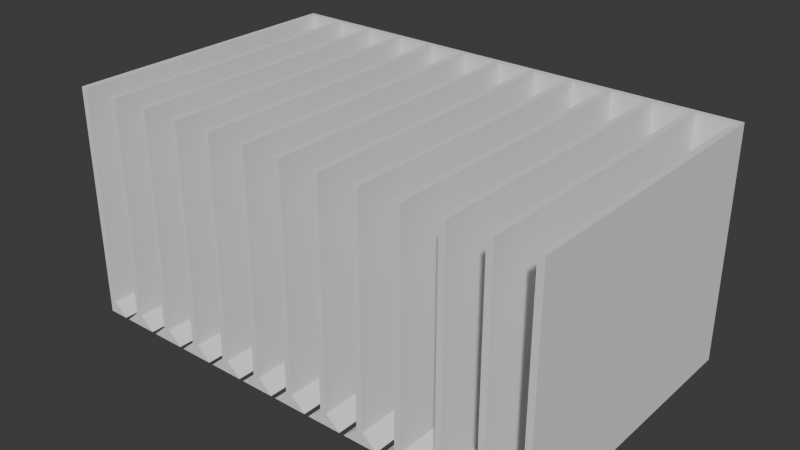 # Source: LidStorageTray.blend  (saved by Blender 5.0.119; exported with 4.5.12 LTS)
import bpy
from mathutils import Matrix  # noqa: F401  (used for matrix-valued properties, if any)

bpy.ops.wm.read_factory_settings(use_empty=True)
scene = bpy.context.scene
scene.name = 'Scene'

# ---- collections
col_collection = bpy.data.collections.new('Collection'); scene.collection.children.link(col_collection)

# ---- world
world_world = bpy.data.worlds.new('World'); scene.world = world_world
world_world.use_nodes = True; world_world.node_tree.nodes.clear()
_N = world_world.node_tree.nodes; _L = world_world.node_tree.links
n0 = _N.new('ShaderNodeOutputWorld'); n0.name = 'World Output'; n0.location = (200, 100)
n1 = _N.new('ShaderNodeBackground'); n1.name = 'Background'; n1.location = (-200, 100)
n1.inputs[0].default_value = (0.05088, 0.05088, 0.05088, 1.0)
_L.new(n1.outputs[0], n0.inputs[0])
n0.is_active_output = True
world_world.color = (0.05088, 0.05088, 0.05088)
world_world.sun_shadow_jitter_overblur = 0.0

# ---- meshes
me_cube_013 = bpy.data.meshes.new('Cube.013')
me_cube_013.from_pydata([(-115.5, -70.0, -55.0), (-115.5, -70.0, 55.0), (96.5, 67.0, -49.0), (77.5, 67.0, -49.0), (20.5, 67.0, -49.0), (58.5, 67.0, -49.0), (39.5, 67.0, -49.0), (112.5, 67.0, -49.0), (1.5, 67.0, -49.0), (93.5, 67.0, -49.0), (-115.5, 70.0, -55.0), (74.5, 67.0, -49.0), (-17.5, 67.0, -49.0), (55.5, 67.0, -49.0), (-36.5, 67.0, -49.0), (36.5, 67.0, -49.0), (-55.5, 67.0, -49.0), (-74.5, 67.0, -49.0), (17.5, 67.0, -49.0), (-1.5, 67.0, -49.0), (-93.5, 67.0, -49.0), (-112.5, 67.0, -49.0), (-20.5, 67.0, -49.0), (-115.5, 70.0, 55.0), (-39.5, 67.0, -49.0), (115.5, -70.0, -55.0), (-58.5, 67.0, -49.0), (115.5, -70.0, 55.0), (-77.5, 67.0, -49.0), (115.5, 70.0, -55.0), (-96.5, 67.0, -49.0), (115.5, 70.0, 55.0), (-112.5, -70.0, 55.0), (-96.5, -70.0, 55.0), (-112.5, -70.0, -49.0), (-96.5, -70.0, -49.0), (-96.5, 67.0, 55.0), (-112.5, 67.0, 55.0), (-93.5, -70.0, 55.0), (-77.5, -70.0, 55.0), (-93.5, -70.0, -49.0), (-77.5, -70.0, -49.0), (-77.5, 67.0, 55.0), (-93.5, 67.0, 55.0), (-74.5, -70.0, 55.0), (-58.5, -70.0, 55.0), (-74.5, -70.0, -49.0), (-58.5, -70.0, -49.0), (-58.5, 67.0, 55.0), (-74.5, 67.0, 55.0), (-55.5, -70.0, 55.0), (-39.5, -70.0, 55.0), (-55.5, -70.0, -49.0), (-39.5, -70.0, -49.0), (-39.5, 67.0, 55.0), (-55.5, 67.0, 55.0), (-36.5, -70.0, 55.0), (-20.5, -70.0, 55.0), (-36.5, -70.0, -49.0), (-20.5, -70.0, -49.0), (-20.5, 67.0, 55.0), (-36.5, 67.0, 55.0), (-17.5, -70.0, 55.0), (-1.5, -70.0, 55.0), (-17.5, -70.0, -49.0), (-1.5, -70.0, -49.0), (-1.5, 67.0, 55.0), (-17.5, 67.0, 55.0), (1.5, -70.0, 55.0), (17.5, -70.0, 55.0), (1.5, -70.0, -49.0), (17.5, -70.0, -49.0), (17.5, 67.0, 55.0), (1.5, 67.0, 55.0), (20.5, -70.0, 55.0), (36.5, -70.0, 55.0), (20.5, -70.0, -49.0), (36.5, -70.0, -49.0), (36.5, 67.0, 55.0), (20.5, 67.0, 55.0), (39.5, -70.0, 55.0), (55.5, -70.0, 55.0), (39.5, -70.0, -49.0), (55.5, -70.0, -49.0), (55.5, 67.0, 55.0), (39.5, 67.0, 55.0), (74.5, -70.0, 55.0), (58.5, -70.0, 55.0), (58.5, -70.0, -49.0), (74.5, -70.0, -49.0), (74.5, 67.0, 55.0), (58.5, 67.0, 55.0), (93.5, -70.0, 55.0), (77.5, -70.0, 55.0), (77.5, -70.0, -49.0), (93.5, -70.0, -49.0), (93.5, 67.0, 55.0), (77.5, 67.0, 55.0), (112.5, -70.0, 55.0), (96.5, -70.0, 55.0), (96.5, -70.0, -49.0), (112.5, -70.0, -49.0), (112.5, 67.0, 55.0), (96.5, 67.0, 55.0), (-112.5, 70.0, -48.9), (-105.6, 70.0, -55.0), (-96.5, 70.0, -48.9), (-103.4, 70.0, -55.0), (-112.5, -70.0, -48.9), (-105.6, -70.0, -55.0), (-103.4, -70.0, -55.0), (-112.4, -70.0, -49.0), (-96.61, -70.0, -49.0), (-96.5, -70.0, -48.9), (-112.5, 67.0, -48.9), (-112.4, 67.0, -49.0), (-96.61, 67.0, -49.0), (-96.5, 67.0, -48.9), (-84.37, 70.0, -55.0), (-86.63, 70.0, -55.0), (-93.5, 70.0, -48.9), (-77.5, 70.0, -48.9), (-77.5, -70.0, -48.9), (-77.61, -70.0, -49.0), (-93.39, -70.0, -49.0), (-93.5, -70.0, -48.9), (-86.63, -70.0, -55.0), (-84.37, -70.0, -55.0), (-93.5, 67.0, -48.9), (-93.39, 67.0, -49.0), (-77.61, 67.0, -49.0), (-77.5, 67.0, -48.9), (-65.37, 70.0, -55.0), (-67.63, 70.0, -55.0), (-74.5, 70.0, -48.9), (-58.5, 70.0, -48.9), (-58.5, -70.0, -48.9), (-58.61, -70.0, -49.0), (-74.39, -70.0, -49.0), (-74.5, -70.0, -48.9), (-67.63, -70.0, -55.0), (-65.37, -70.0, -55.0), (-74.5, 67.0, -48.9), (-74.39, 67.0, -49.0), (-58.61, 67.0, -49.0), (-58.5, 67.0, -48.9), (-46.37, 70.0, -55.0), (-48.63, 70.0, -55.0), (-55.5, 70.0, -48.9), (-39.5, 70.0, -48.9), (-39.5, -70.0, -48.9), (-39.61, -70.0, -49.0), (-55.39, -70.0, -49.0), (-55.5, -70.0, -48.9), (-48.63, -70.0, -55.0), (-46.37, -70.0, -55.0), (-55.5, 67.0, -48.9), (-55.39, 67.0, -49.0), (-39.61, 67.0, -49.0), (-39.5, 67.0, -48.9), (-27.37, 70.0, -55.0), (-29.63, 70.0, -55.0), (-36.5, 70.0, -48.9), (-20.5, 70.0, -48.9), (-20.61, -70.0, -49.0), (-36.39, -70.0, -49.0), (-36.5, -70.0, -48.9), (-20.5, -70.0, -48.9), (-29.63, -70.0, -55.0), (-27.37, -70.0, -55.0), (-36.5, 67.0, -48.9), (-36.39, 67.0, -49.0), (-20.61, 67.0, -49.0), (-20.5, 67.0, -48.9), (-8.373, 70.0, -55.0), (-10.63, 70.0, -55.0), (-17.5, 70.0, -48.9), (-1.5, 70.0, -48.9), (-1.613, -70.0, -49.0), (-17.39, -70.0, -49.0), (-17.5, -70.0, -48.9), (-1.5, -70.0, -48.9), (-10.63, -70.0, -55.0), (-8.373, -70.0, -55.0), (-17.5, 67.0, -48.9), (-17.39, 67.0, -49.0), (-1.613, 67.0, -49.0), (-1.5, 67.0, -48.9), (10.63, 70.0, -55.0), (8.373, 70.0, -55.0), (1.5, 70.0, -48.9), (17.5, 70.0, -48.9), (17.5, -70.0, -48.9), (1.5, -70.0, -48.9), (10.63, -70.0, -55.0), (8.373, -70.0, -55.0), (1.613, -70.0, -49.0), (17.39, -70.0, -49.0), (1.5, 67.0, -48.9), (1.613, 67.0, -49.0), (17.39, 67.0, -49.0), (17.5, 67.0, -48.9), (29.63, 70.0, -55.0), (27.37, 70.0, -55.0), (20.5, 70.0, -48.9), (36.5, 70.0, -48.9), (36.5, -70.0, -48.9), (36.39, -70.0, -49.0), (20.61, -70.0, -49.0), (20.5, -70.0, -48.9), (27.37, -70.0, -55.0), (29.63, -70.0, -55.0), (20.5, 67.0, -48.9), (20.61, 67.0, -49.0), (36.39, 67.0, -49.0), (36.5, 67.0, -48.9), (48.63, 70.0, -55.0), (46.37, 70.0, -55.0), (39.5, 70.0, -48.9), (55.5, 70.0, -48.9), (55.5, -70.0, -48.9), (48.63, -70.0, -55.0), (46.37, -70.0, -55.0), (39.5, -70.0, -48.9), (39.61, -70.0, -49.0), (55.39, -70.0, -49.0), (39.5, 67.0, -48.9), (39.61, 67.0, -49.0), (55.39, 67.0, -49.0), (55.5, 67.0, -48.9), (67.63, 70.0, -55.0), (65.37, 70.0, -55.0), (58.5, 70.0, -48.9), (74.5, 70.0, -48.9), (67.63, -70.0, -55.0), (65.37, -70.0, -55.0), (58.5, -70.0, -48.9), (74.5, -70.0, -48.9), (58.61, -70.0, -49.0), (74.39, -70.0, -49.0), (58.5, 67.0, -48.9), (58.61, 67.0, -49.0), (74.39, 67.0, -49.0), (74.5, 67.0, -48.9), (86.63, 70.0, -55.0), (84.37, 70.0, -55.0), (77.5, 70.0, -48.9), (93.5, 70.0, -48.9), (86.63, -70.0, -55.0), (84.37, -70.0, -55.0), (93.5, -70.0, -48.9), (77.5, -70.0, -48.9), (77.61, -70.0, -49.0), (93.39, -70.0, -49.0), (77.5, 67.0, -48.9), (77.61, 67.0, -49.0), (93.39, 67.0, -49.0), (93.5, 67.0, -48.9), (105.6, 70.0, -55.0), (103.4, 70.0, -55.0), (96.5, 70.0, -48.9), (112.5, 70.0, -48.9), (112.5, -70.0, -48.9), (105.6, -70.0, -55.0), (103.4, -70.0, -55.0), (96.61, -70.0, -49.0), (112.4, -70.0, -49.0), (96.5, -70.0, -48.9), (96.5, 67.0, -48.9), (96.61, 67.0, -49.0), (112.4, 67.0, -49.0), (112.5, 67.0, -48.9)], [], [(0, 1, 23, 10), (231, 216, 219, 218, 217, 202, 205, 204, 203, 188, 191, 190, 189, 174, 177, 176, 175, 160, 163, 162, 161, 146, 149, 148, 147, 132, 135, 134, 133, 118, 121, 120, 119, 107, 106, 104, 105, 10, 23, 31, 29, 258, 261, 260, 259, 244, 247, 246, 245, 230, 233, 232), (29, 31, 27, 25), (125, 38, 33, 113, 35, 112, 110, 126, 124, 40), (139, 44, 39, 122, 41, 123, 127, 140, 138, 46), (153, 50, 45, 136, 47, 137, 141, 154, 152, 52), (166, 56, 51, 150, 53, 151, 155, 168, 165, 58), (180, 62, 57, 167, 59, 164, 169, 182, 179, 64), (193, 68, 63, 181, 65, 178, 183, 195, 196, 70), (209, 74, 69, 192, 71, 197, 194, 210, 208, 76), (25, 27, 98, 262, 101, 266, 263), (265, 100, 267, 99, 92, 250, 95, 253, 248, 264), (251, 93, 86, 237, 89, 239, 234, 249, 252, 94), (236, 87, 81, 220, 83, 225, 221, 235, 238, 88), (223, 80, 75, 206, 77, 207, 211, 222, 224, 82), (108, 32, 1, 0, 109, 111, 34), (211, 202, 217, 222), (234, 230, 245, 249), (29, 25, 263, 258), (248, 244, 259, 264), (221, 216, 231, 235), (194, 188, 203, 210), (183, 174, 189, 195), (182, 169, 160, 175), (168, 155, 146, 161), (154, 141, 132, 147), (140, 127, 118, 133), (126, 110, 107, 119), (109, 0, 10, 105), (102, 98, 27, 31, 23, 1, 32, 37, 36, 33, 38, 43, 42, 39, 44, 49, 48, 45, 50, 55, 54, 51, 56, 61, 60, 57, 62, 67, 66, 63, 68, 73, 72, 69, 74, 79, 78, 75, 80, 85, 84, 81, 87, 91, 90, 86, 93, 97, 96, 92, 99, 103), (108, 34, 21, 114), (114, 37, 32, 108), (114, 21, 115), (30, 117, 116), (117, 36, 37, 114), (113, 33, 36, 117), (30, 35, 113, 117), (21, 34, 111, 115), (35, 30, 116, 112), (125, 40, 20, 128), (128, 43, 38, 125), (128, 20, 129), (28, 131, 130), (131, 42, 43, 128), (122, 39, 42, 131), (28, 41, 122, 131), (20, 40, 124, 129), (41, 28, 130, 123), (139, 46, 17, 142), (142, 49, 44, 139), (142, 17, 143), (26, 145, 144), (145, 48, 49, 142), (136, 45, 48, 145), (26, 47, 136, 145), (17, 46, 138, 143), (47, 26, 144, 137), (153, 52, 16, 156), (156, 55, 50, 153), (156, 16, 157), (24, 159, 158), (159, 54, 55, 156), (150, 51, 54, 159), (24, 53, 150, 159), (16, 52, 152, 157), (53, 24, 158, 151), (166, 58, 14, 170), (170, 61, 56, 166), (170, 14, 171), (22, 173, 172), (173, 60, 61, 170), (167, 57, 60, 173), (22, 59, 167, 173), (14, 58, 165, 171), (59, 22, 172, 164), (180, 64, 12, 184), (184, 67, 62, 180), (184, 12, 185), (19, 187, 186), (187, 66, 67, 184), (181, 63, 66, 187), (19, 65, 181, 187), (12, 64, 179, 185), (65, 19, 186, 178), (193, 70, 8, 198), (198, 73, 68, 193), (198, 8, 199), (18, 201, 200), (201, 72, 73, 198), (192, 69, 72, 201), (18, 71, 192, 201), (8, 70, 196, 199), (71, 18, 200, 197), (209, 76, 4, 212), (212, 79, 74, 209), (212, 4, 213), (15, 215, 214), (215, 78, 79, 212), (206, 75, 78, 215), (15, 77, 206, 215), (4, 76, 208, 213), (77, 15, 214, 207), (223, 82, 6, 226), (226, 85, 80, 223), (226, 6, 227), (13, 229, 228), (229, 84, 85, 226), (220, 81, 84, 229), (13, 83, 220, 229), (6, 82, 224, 227), (83, 13, 228, 225), (236, 88, 5, 240), (240, 91, 87, 236), (240, 5, 241), (11, 243, 242), (243, 90, 91, 240), (237, 86, 90, 243), (11, 89, 237, 243), (5, 88, 238, 241), (89, 11, 242, 239), (251, 94, 3, 254), (254, 97, 93, 251), (254, 3, 255), (9, 257, 256), (257, 96, 97, 254), (250, 92, 96, 257), (9, 95, 250, 257), (3, 94, 252, 255), (95, 9, 256, 253), (267, 100, 2, 268), (268, 103, 99, 267), (268, 2, 269), (7, 271, 270), (271, 102, 103, 268), (262, 98, 102, 271), (7, 101, 262, 271), (2, 100, 265, 269), (101, 7, 270, 266), (104, 106, 117, 114), (115, 111, 109, 105, 104, 114), (116, 117, 106, 107, 110, 112), (128, 120, 121, 131), (129, 124, 126, 119, 120, 128), (130, 131, 121, 118, 127, 123), (142, 134, 135, 145), (143, 138, 140, 133, 134, 142), (144, 145, 135, 132, 141, 137), (156, 148, 149, 159), (157, 152, 154, 147, 148, 156), (158, 159, 149, 146, 155, 151), (170, 162, 163, 173), (171, 165, 168, 161, 162, 170), (172, 173, 163, 160, 169, 164), (184, 176, 177, 187), (185, 179, 182, 175, 176, 184), (186, 187, 177, 174, 183, 178), (198, 190, 191, 201), (199, 196, 195, 189, 190, 198), (200, 201, 191, 188, 194, 197), (212, 204, 205, 215), (213, 208, 210, 203, 204, 212), (214, 215, 205, 202, 211, 207), (226, 218, 219, 229), (227, 224, 222, 217, 218, 226), (228, 229, 219, 216, 221, 225), (240, 232, 233, 243), (241, 238, 235, 231, 232, 240), (242, 243, 233, 230, 234, 239), (254, 246, 247, 257), (252, 249, 245, 246, 254, 255), (256, 257, 247, 244, 248, 253), (268, 260, 261, 271), (264, 259, 260, 268, 269, 265), (271, 261, 258, 263, 266, 270)])
_uv = me_cube_013.uv_layers.new(name='UVMap')
_uv.uv.foreach_set('vector', [0.375, 0.0, 0.625, 0.0, 0.625, 0.25, 0.375, 0.25, 0.375, 0.4458, 0.375, 0.4276, 0.3889, 0.4351, 0.3889, 0.4177, 0.375, 0.4252, 0.375, 0.4071, 0.3889, 0.4145, 0.3889, 0.3972, 0.375, 0.4046, 0.375, 0.3865, 0.3889, 0.3939, 0.3889, 0.3766, 0.375, 0.3841, 0.375, 0.3659, 0.3889, 0.3734, 0.3889, 0.3561, 0.375, 0.3635, 0.375, 0.3454, 0.3889, 0.3528, 0.3889, 0.3355, 0.375, 0.3429, 0.375, 0.3248, 0.3889, 0.3323, 0.3889, 0.3149, 0.375, 0.3224, 0.375, 0.3042, 0.3889, 0.3117, 0.3889, 0.2944, 0.375, 0.3018, 0.375, 0.2837, 0.3889, 0.2911, 0.3889, 0.2738, 0.375, 0.2812, 0.375, 0.2631, 0.3889, 0.2706, 0.3889, 0.2532, 0.375, 0.2607, 0.375, 0.25, 0.625, 0.25, 0.625, 0.5, 0.375, 0.5, 0.375, 0.4893, 0.3889, 0.4968, 0.3889, 0.4794, 0.375, 0.4869, 0.375, 0.4688, 0.3889, 0.4762, 0.3889, 0.4589, 0.375, 0.4663, 0.375, 0.4482, 0.3889, 0.4556, 0.3889, 0.4383, 0.375, 0.5, 0.625, 0.5, 0.625, 0.75, 0.375, 0.75, 0.3889, 0.9762, 0.625, 0.9762, 0.625, 0.9794, 0.3889, 0.9794, 0.3886, 0.9794, 0.3886, 0.9796, 0.375, 0.9869, 0.375, 0.9688, 0.3886, 0.9761, 0.3886, 0.9762, 0.3889, 0.9556, 0.625, 0.9556, 0.625, 0.9589, 0.3889, 0.9589, 0.3886, 0.9589, 0.3886, 0.959, 0.375, 0.9663, 0.375, 0.9482, 0.3886, 0.9555, 0.3886, 0.9556, 0.3889, 0.9351, 0.625, 0.9351, 0.625, 0.9383, 0.3889, 0.9383, 0.3886, 0.9383, 0.3886, 0.9384, 0.375, 0.9458, 0.375, 0.9276, 0.3886, 0.9349, 0.3886, 0.9351, 0.3889, 0.9145, 0.625, 0.9145, 0.625, 0.9177, 0.3889, 0.9177, 0.3886, 0.9177, 0.3886, 0.9179, 0.375, 0.9252, 0.375, 0.9071, 0.3886, 0.9144, 0.3886, 0.9145, 0.3889, 0.8939, 0.625, 0.8939, 0.625, 0.8972, 0.3889, 0.8972, 0.3886, 0.8972, 0.3886, 0.8973, 0.375, 0.9046, 0.375, 0.8865, 0.3886, 0.8938, 0.3886, 0.8939, 0.3889, 0.8734, 0.625, 0.8734, 0.625, 0.8766, 0.3889, 0.8766, 0.3886, 0.8766, 0.3886, 0.8767, 0.375, 0.8841, 0.375, 0.8659, 0.3886, 0.8733, 0.3886, 0.8734, 0.3889, 0.8528, 0.625, 0.8528, 0.625, 0.8561, 0.3889, 0.8561, 0.3886, 0.8561, 0.3886, 0.8562, 0.375, 0.8635, 0.375, 0.8454, 0.3886, 0.8527, 0.3886, 0.8528, 0.375, 0.75, 0.625, 0.75, 0.625, 0.7532, 0.3889, 0.7532, 0.3886, 0.7532, 0.3886, 0.7534, 0.375, 0.7607, 0.3886, 0.7704, 0.3886, 0.7706, 0.3889, 0.7706, 0.625, 0.7706, 0.625, 0.7738, 0.3889, 0.7738, 0.3886, 0.7738, 0.3886, 0.7739, 0.375, 0.7812, 0.375, 0.7631, 0.3889, 0.7911, 0.625, 0.7911, 0.625, 0.7944, 0.3889, 0.7944, 0.3886, 0.7944, 0.3886, 0.7945, 0.375, 0.8018, 0.375, 0.7837, 0.3886, 0.791, 0.3886, 0.7911, 0.3889, 0.8117, 0.625, 0.8117, 0.625, 0.8149, 0.3889, 0.8149, 0.3886, 0.8149, 0.3886, 0.8151, 0.375, 0.8224, 0.375, 0.8042, 0.3886, 0.8116, 0.3886, 0.8117, 0.3889, 0.8323, 0.625, 0.8323, 0.625, 0.8355, 0.3889, 0.8355, 0.3886, 0.8355, 0.3886, 0.8356, 0.375, 0.8429, 0.375, 0.8248, 0.3886, 0.8321, 0.3886, 0.8323, 0.3889, 0.9968, 0.625, 0.9968, 0.625, 1.0, 0.375, 1.0, 0.375, 0.9893, 0.3886, 0.9966, 0.3886, 0.9968, 0.2821, 0.75, 0.2821, 0.5, 0.3002, 0.5, 0.3002, 0.75, 0.3232, 0.75, 0.3232, 0.5, 0.3413, 0.5, 0.3413, 0.75, 0.375, 0.5, 0.375, 0.75, 0.3643, 0.75, 0.3643, 0.5, 0.3438, 0.75, 0.3438, 0.5, 0.3619, 0.5, 0.3619, 0.75, 0.3026, 0.75, 0.3026, 0.5, 0.3208, 0.5, 0.3208, 0.75, 0.2615, 0.75, 0.2615, 0.5, 0.2796, 0.5, 0.2796, 0.75, 0.2409, 0.75, 0.2409, 0.5, 0.2591, 0.5, 0.2591, 0.75, 0.2385, 0.75, 0.2204, 0.75, 0.2204, 0.5, 0.2385, 0.5, 0.2179, 0.75, 0.1998, 0.75, 0.1998, 0.5, 0.2179, 0.5, 0.1974, 0.75, 0.1792, 0.75, 0.1792, 0.5, 0.1974, 0.5, 0.1768, 0.75, 0.1587, 0.75, 0.1587, 0.5, 0.1768, 0.5, 0.1562, 0.75, 0.1381, 0.75, 0.1381, 0.5, 0.1562, 0.5, 0.1357, 0.75, 0.125, 0.75, 0.125, 0.5, 0.1357, 0.5, 0.6282, 0.5054, 0.6282, 0.75, 0.625, 0.75, 0.625, 0.5, 0.875, 0.5, 0.875, 0.75, 0.8718, 0.75, 0.8718, 0.5054, 0.8544, 0.5054, 0.8544, 0.75, 0.8512, 0.75, 0.8512, 0.5054, 0.8339, 0.5054, 0.8339, 0.75, 0.8306, 0.75, 0.8306, 0.5054, 0.8133, 0.5054, 0.8133, 0.75, 0.8101, 0.75, 0.8101, 0.5054, 0.7927, 0.5054, 0.7927, 0.75, 0.7895, 0.75, 0.7895, 0.5054, 0.7722, 0.5054, 0.7722, 0.75, 0.7689, 0.75, 0.7689, 0.5054, 0.7516, 0.5054, 0.7516, 0.75, 0.7484, 0.75, 0.7484, 0.5054, 0.7311, 0.5054, 0.7311, 0.75, 0.7278, 0.75, 0.7278, 0.5054, 0.7105, 0.5054, 0.7105, 0.75, 0.7073, 0.75, 0.7073, 0.5054, 0.6899, 0.5054, 0.6899, 0.75, 0.6867, 0.75, 0.6867, 0.5054, 0.6694, 0.5054, 0.6694, 0.75, 0.6661, 0.75, 0.6661, 0.5054, 0.6488, 0.5054, 0.6488, 0.75, 0.6456, 0.75, 0.6456, 0.5054, 0.3752, 0.0001824, 0.375, 0.0001824, 0.375, 0.25, 0.3752, 0.25, 0.3752, 0.25, 0.6226, 0.25, 0.6226, 0.0001824, 0.3752, 0.0001824, 0.3752, 0.25, 0.375, 0.25, 0.375, 0.2518, 0.375, 0.5, 0.3752, 0.5, 0.375, 0.4982, 0.3752, 0.5, 0.6226, 0.5, 0.6226, 0.25, 0.3752, 0.25, 0.3752, 0.7498, 0.6226, 0.7498, 0.6226, 0.5, 0.3752, 0.5, 0.375, 0.5, 0.375, 0.7498, 0.3752, 0.7498, 0.3752, 0.5, 0.125, 0.5, 0.125, 0.7498, 0.1268, 0.7498, 0.1268, 0.5, 0.375, 0.7498, 0.375, 0.5, 0.3732, 0.5, 0.3732, 0.7498, 0.3752, 0.0001824, 0.375, 0.0001824, 0.375, 0.25, 0.3752, 0.25, 0.3752, 0.25, 0.6226, 0.25, 0.6226, 0.0001824, 0.3752, 0.0001824, 0.3752, 0.25, 0.375, 0.25, 0.375, 0.2518, 0.375, 0.5, 0.3752, 0.5, 0.375, 0.4982, 0.3752, 0.5, 0.6226, 0.5, 0.6226, 0.25, 0.3752, 0.25, 0.3752, 0.7498, 0.6226, 0.7498, 0.6226, 0.5, 0.3752, 0.5, 0.375, 0.5, 0.375, 0.7498, 0.3752, 0.7498, 0.3752, 0.5, 0.125, 0.5, 0.125, 0.7498, 0.1268, 0.7498, 0.1268, 0.5, 0.375, 0.7498, 0.375, 0.5, 0.3732, 0.5, 0.3732, 0.7498, 0.3752, 0.0001824, 0.375, 0.0001824, 0.375, 0.25, 0.3752, 0.25, 0.3752, 0.25, 0.6226, 0.25, 0.6226, 0.0001824, 0.3752, 0.0001824, 0.3752, 0.25, 0.375, 0.25, 0.375, 0.2518, 0.375, 0.5, 0.3752, 0.5, 0.375, 0.4982, 0.3752, 0.5, 0.6226, 0.5, 0.6226, 0.25, 0.3752, 0.25, 0.3752, 0.7498, 0.6226, 0.7498, 0.6226, 0.5, 0.3752, 0.5, 0.375, 0.5, 0.375, 0.7498, 0.3752, 0.7498, 0.3752, 0.5, 0.125, 0.5, 0.125, 0.7498, 0.1268, 0.7498, 0.1268, 0.5, 0.375, 0.7498, 0.375, 0.5, 0.3732, 0.5, 0.3732, 0.7498, 0.3752, 0.0001824, 0.375, 0.0001824, 0.375, 0.25, 0.3752, 0.25, 0.3752, 0.25, 0.6226, 0.25, 0.6226, 0.0001824, 0.3752, 0.0001824, 0.3752, 0.25, 0.375, 0.25, 0.375, 0.2518, 0.375, 0.5, 0.3752, 0.5, 0.375, 0.4982, 0.3752, 0.5, 0.6226, 0.5, 0.6226, 0.25, 0.3752, 0.25, 0.3752, 0.7498, 0.6226, 0.7498, 0.6226, 0.5, 0.3752, 0.5, 0.375, 0.5, 0.375, 0.7498, 0.3752, 0.7498, 0.3752, 0.5, 0.125, 0.5, 0.125, 0.7498, 0.1268, 0.7498, 0.1268, 0.5, 0.375, 0.7498, 0.375, 0.5, 0.3732, 0.5, 0.3732, 0.7498, 0.3752, 0.0001824, 0.375, 0.0001824, 0.375, 0.25, 0.3752, 0.25, 0.3752, 0.25, 0.6226, 0.25, 0.6226, 0.0001824, 0.3752, 0.0001824, 0.3752, 0.25, 0.375, 0.25, 0.375, 0.2518, 0.375, 0.5, 0.3752, 0.5, 0.375, 0.4982, 0.3752, 0.5, 0.6226, 0.5, 0.6226, 0.25, 0.3752, 0.25, 0.3752, 0.7498, 0.6226, 0.7498, 0.6226, 0.5, 0.3752, 0.5, 0.375, 0.5, 0.375, 0.7498, 0.3752, 0.7498, 0.3752, 0.5, 0.125, 0.5, 0.125, 0.7498, 0.1268, 0.7498, 0.1268, 0.5, 0.375, 0.7498, 0.375, 0.5, 0.3732, 0.5, 0.3732, 0.7498, 0.3752, 0.0001824, 0.375, 0.0001824, 0.375, 0.25, 0.3752, 0.25, 0.3752, 0.25, 0.6226, 0.25, 0.6226, 0.0001824, 0.3752, 0.0001824, 0.3752, 0.25, 0.375, 0.25, 0.375, 0.2518, 0.375, 0.5, 0.3752, 0.5, 0.375, 0.4982, 0.3752, 0.5, 0.6226, 0.5, 0.6226, 0.25, 0.3752, 0.25, 0.3752, 0.7498, 0.6226, 0.7498, 0.6226, 0.5, 0.3752, 0.5, 0.375, 0.5, 0.375, 0.7498, 0.3752, 0.7498, 0.3752, 0.5, 0.125, 0.5, 0.125, 0.7498, 0.1268, 0.7498, 0.1268, 0.5, 0.375, 0.7498, 0.375, 0.5, 0.3732, 0.5, 0.3732, 0.7498, 0.3752, 0.0001824, 0.375, 0.0001824, 0.375, 0.25, 0.3752, 0.25, 0.3752, 0.25, 0.6226, 0.25, 0.6226, 0.0001824, 0.3752, 0.0001824, 0.3752, 0.25, 0.375, 0.25, 0.375, 0.2518, 0.375, 0.5, 0.3752, 0.5, 0.375, 0.4982, 0.3752, 0.5, 0.6226, 0.5, 0.6226, 0.25, 0.3752, 0.25, 0.3752, 0.7498, 0.6226, 0.7498, 0.6226, 0.5, 0.3752, 0.5, 0.375, 0.5, 0.375, 0.7498, 0.3752, 0.7498, 0.3752, 0.5, 0.125, 0.5, 0.125, 0.7498, 0.1268, 0.7498, 0.1268, 0.5, 0.375, 0.7498, 0.375, 0.5, 0.3732, 0.5, 0.3732, 0.7498, 0.3752, 0.0001824, 0.375, 0.0001824, 0.375, 0.25, 0.3752, 0.25, 0.3752, 0.25, 0.6226, 0.25, 0.6226, 0.0001824, 0.3752, 0.0001824, 0.3752, 0.25, 0.375, 0.25, 0.375, 0.2518, 0.375, 0.5, 0.3752, 0.5, 0.375, 0.4982, 0.3752, 0.5, 0.6226, 0.5, 0.6226, 0.25, 0.3752, 0.25, 0.3752, 0.7498, 0.6226, 0.7498, 0.6226, 0.5, 0.3752, 0.5, 0.375, 0.5, 0.375, 0.7498, 0.3752, 0.7498, 0.3752, 0.5, 0.125, 0.5, 0.125, 0.7498, 0.1268, 0.7498, 0.1268, 0.5, 0.375, 0.7498, 0.375, 0.5, 0.3732, 0.5, 0.3732, 0.7498, 0.3752, 0.0001824, 0.375, 0.0001824, 0.375, 0.25, 0.3752, 0.25, 0.3752, 0.25, 0.6226, 0.25, 0.6226, 0.0001824, 0.3752, 0.0001824, 0.3752, 0.25, 0.375, 0.25, 0.375, 0.2518, 0.375, 0.5, 0.3752, 0.5, 0.375, 0.4982, 0.3752, 0.5, 0.6226, 0.5, 0.6226, 0.25, 0.3752, 0.25, 0.3752, 0.7498, 0.6226, 0.7498, 0.6226, 0.5, 0.3752, 0.5, 0.375, 0.5, 0.375, 0.7498, 0.3752, 0.7498, 0.3752, 0.5, 0.125, 0.5, 0.125, 0.7498, 0.1268, 0.7498, 0.1268, 0.5, 0.375, 0.7498, 0.375, 0.5, 0.3732, 0.5, 0.3732, 0.7498, 0.3752, 0.0001824, 0.375, 0.0001824, 0.375, 0.25, 0.3752, 0.25, 0.3752, 0.25, 0.6226, 0.25, 0.6226, 0.0001824, 0.3752, 0.0001824, 0.3752, 0.25, 0.375, 0.25, 0.375, 0.2518, 0.375, 0.5, 0.3752, 0.5, 0.375, 0.4982, 0.3752, 0.5, 0.6226, 0.5, 0.6226, 0.25, 0.3752, 0.25, 0.3752, 0.7498, 0.6226, 0.7498, 0.6226, 0.5, 0.3752, 0.5, 0.375, 0.5, 0.375, 0.7498, 0.3752, 0.7498, 0.3752, 0.5, 0.125, 0.5, 0.125, 0.7498, 0.1268, 0.7498, 0.1268, 0.5, 0.375, 0.7498, 0.375, 0.5, 0.3732, 0.5, 0.3732, 0.7498, 0.3752, 0.0001824, 0.375, 0.0001824, 0.375, 0.25, 0.3752, 0.25, 0.3752, 0.25, 0.6226, 0.25, 0.6226, 0.0001824, 0.3752, 0.0001824, 0.3752, 0.25, 0.375, 0.25, 0.375, 0.2518, 0.375, 0.5, 0.3752, 0.5, 0.375, 0.4982, 0.3752, 0.5, 0.6226, 0.5, 0.6226, 0.25, 0.3752, 0.25, 0.3752, 0.7498, 0.6226, 0.7498, 0.6226, 0.5, 0.3752, 0.5, 0.375, 0.5, 0.375, 0.7498, 0.3752, 0.7498, 0.3752, 0.5, 0.125, 0.5, 0.125, 0.7498, 0.1268, 0.7498, 0.1268, 0.5, 0.375, 0.7498, 0.375, 0.5, 0.3732, 0.5, 0.3732, 0.7498, 0.3752, 0.0001824, 0.375, 0.0001824, 0.375, 0.25, 0.3752, 0.25, 0.3752, 0.25, 0.6226, 0.25, 0.6226, 0.0001824, 0.3752, 0.0001824, 0.3752, 0.25, 0.375, 0.25, 0.375, 0.2518, 0.375, 0.5, 0.3752, 0.5, 0.375, 0.4982, 0.3752, 0.5, 0.6226, 0.5, 0.6226, 0.25, 0.3752, 0.25, 0.3752, 0.7498, 0.6226, 0.7498, 0.6226, 0.5, 0.3752, 0.5, 0.375, 0.5, 0.375, 0.7498, 0.3752, 0.7498, 0.3752, 0.5, 0.125, 0.5, 0.125, 0.7498, 0.1268, 0.7498, 0.1268, 0.5, 0.375, 0.7498, 0.375, 0.5, 0.3732, 0.5, 0.3732, 0.7498, 0.0, 0.0, 0.0, 0.0, 0.0, 0.0, 0.0, 0.0, 0.0, 0.0, 0.0, 0.0, 0.0, 0.0, 0.0, 0.0, 0.0, 0.0, 0.0, 0.0, 0.0, 0.0, 0.0, 0.0, 0.0, 0.0, 0.0, 0.0, 0.0, 0.0, 0.0, 0.0, 0.0, 0.0, 0.0, 0.0, 0.0, 0.0, 0.0, 0.0, 0.0, 0.0, 0.0, 0.0, 0.0, 0.0, 0.0, 0.0, 0.0, 0.0, 0.0, 0.0, 0.0, 0.0, 0.0, 0.0, 0.0, 0.0, 0.0, 0.0, 0.0, 0.0, 0.0, 0.0, 0.0, 0.0, 0.0, 0.0, 0.0, 0.0, 0.0, 0.0, 0.0, 0.0, 0.0, 0.0, 0.0, 0.0, 0.0, 0.0, 0.0, 0.0, 0.0, 0.0, 0.0, 0.0, 0.0, 0.0, 0.0, 0.0, 0.0, 0.0, 0.0, 0.0, 0.0, 0.0, 0.0, 0.0, 0.0, 0.0, 0.0, 0.0, 0.0, 0.0, 0.0, 0.0, 0.0, 0.0, 0.0, 0.0, 0.0, 0.0, 0.0, 0.0, 0.0, 0.0, 0.0, 0.0, 0.0, 0.0, 0.0, 0.0, 0.0, 0.0, 0.0, 0.0, 0.0, 0.0, 0.0, 0.0, 0.0, 0.0, 0.0, 0.0, 0.0, 0.0, 0.0, 0.0, 0.0, 0.0, 0.0, 0.0, 0.0, 0.0, 0.0, 0.0, 0.0, 0.0, 0.0, 0.0, 0.0, 0.0, 0.0, 0.0, 0.0, 0.0, 0.0, 0.0, 0.0, 0.0, 0.0, 0.0, 0.0, 0.0, 0.0, 0.0, 0.0, 0.0, 0.0, 0.0, 0.0, 0.0, 0.0, 0.0, 0.0, 0.0, 0.0, 0.0, 0.0, 0.0, 0.0, 0.0, 0.0, 0.0, 0.0, 0.0, 0.0, 0.0, 0.0, 0.0, 0.0, 0.0, 0.0, 0.0, 0.0, 0.0, 0.0, 0.0, 0.0, 0.0, 0.0, 0.0, 0.0, 0.0, 0.0, 0.0, 0.0, 0.0, 0.0, 0.0, 0.0, 0.0, 0.0, 0.0, 0.0, 0.0, 0.0, 0.0, 0.0, 0.0, 0.0, 0.0, 0.0, 0.0, 0.0, 0.0, 0.0, 0.0, 0.0, 0.0, 0.0, 0.0, 0.0, 0.0, 0.0, 0.0, 0.0, 0.0, 0.0, 0.0, 0.0, 0.0, 0.0, 0.0, 0.0, 0.0, 0.0, 0.0, 0.0, 0.0, 0.0, 0.0, 0.0, 0.0, 0.0, 0.0, 0.0, 0.0, 0.0, 0.0, 0.0, 0.0, 0.0, 0.0, 0.0, 0.0, 0.0, 0.0, 0.0, 0.0, 0.0, 0.0, 0.0, 0.0, 0.0, 0.0, 0.0, 0.0, 0.0, 0.0, 0.0, 0.0, 0.0, 0.0, 0.0, 0.0, 0.0, 0.0, 0.0, 0.0, 0.0, 0.0, 0.0, 0.0, 0.0, 0.0, 0.0, 0.0, 0.0, 0.0, 0.0, 0.0, 0.0, 0.0, 0.0, 0.0, 0.0, 0.0, 0.0, 0.0, 0.0, 0.0, 0.0, 0.0, 0.0, 0.0, 0.0, 0.0, 0.0, 0.0, 0.0, 0.0, 0.0, 0.0, 0.0, 0.0, 0.0, 0.0, 0.0, 0.0, 0.0, 0.0, 0.0, 0.0, 0.0, 0.0, 0.0, 0.0, 0.0, 0.0, 0.0, 0.0, 0.0, 0.0, 0.0, 0.0, 0.0, 0.0, 0.0, 0.0, 0.0, 0.0, 0.0, 0.0, 0.0, 0.0, 0.0, 0.0, 0.0, 0.0, 0.0, 0.0, 0.0, 0.0, 0.0, 0.0, 0.0, 0.0, 0.0, 0.0, 0.0, 0.0, 0.0, 0.0, 0.0, 0.0, 0.0, 0.0, 0.0, 0.0, 0.0, 0.0, 0.0, 0.0])
me_cube_013.update()

# ---- objects
ob_module_r = bpy.data.objects.new('Module_R', me_cube_013)

# ---- transforms, parenting, visibility, modifiers, constraints
ob_module_r.location = (366.5, 70.0, 55.0)

# ---- collection membership
col_collection.objects.link(ob_module_r)

# ---- scene / render settings (as saved in the file)
scene.frame_start = 1; scene.frame_end = 250; scene.frame_set(1)
scene.render.engine = 'BLENDER_EEVEE_NEXT'
scene.render.bake_bias = 0.0
scene.render.bake_samples = 0
scene.cycles.sampling_pattern = 'TABULATED_SOBOL'
scene.eevee.use_volume_custom_range = False
scene.unit_settings.scale_length = 0.001
bpy.context.view_layer.update()

# ---- added for rendering (the .blend has no active camera and no usable light): camera, sun
cam_auto = bpy.data.cameras.new('AutoCamera')
cam_auto.lens = 50.0
cam_auto.sensor_width = 36.0
cam_auto.clip_end = 4735.74
ob_auto_camera = bpy.data.objects.new('AutoCamera', cam_auto)
scene.collection.objects.link(ob_auto_camera)
ob_auto_camera.location = (636.344, -253.813, 270.875)
ob_auto_camera.rotation_euler = (1.09748, -7.21219e-08, 0.694738)
scene.camera = ob_auto_camera
light_auto_sun = bpy.data.lights.new('AutoSun', 'SUN')
light_auto_sun.energy = 3.0
light_auto_sun.angle = 0.0523599
ob_auto_sun = bpy.data.objects.new('AutoSun', light_auto_sun)
scene.collection.objects.link(ob_auto_sun)
ob_auto_sun.rotation_euler = (0.872665, 0.174533, 0.523599)
bpy.context.view_layer.update()
